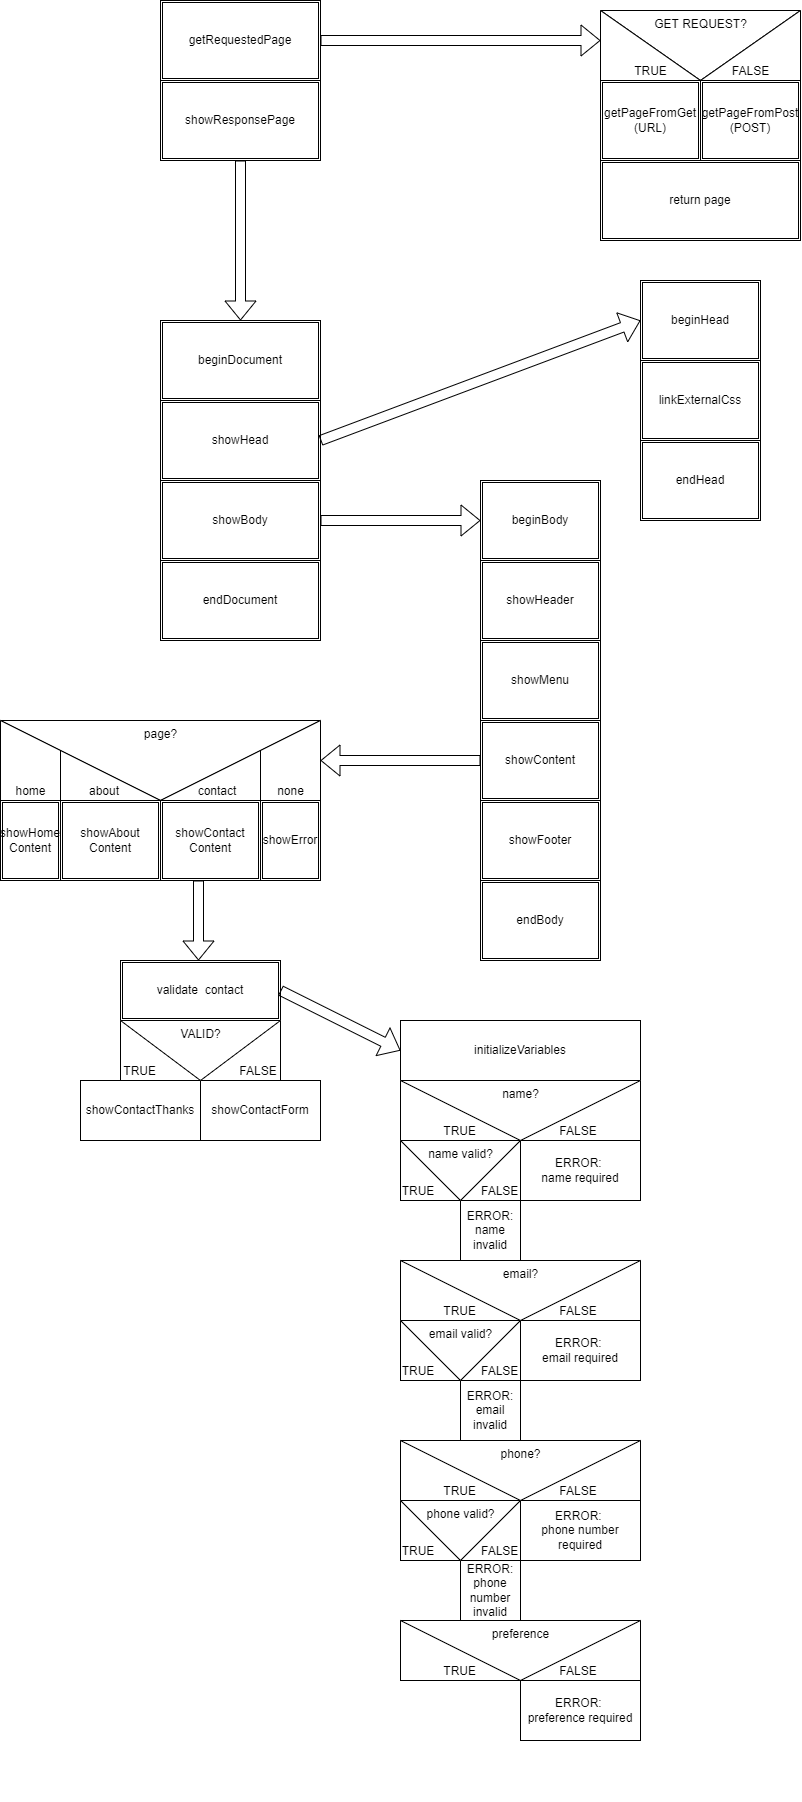

The diagram above was exported from draw.io. Its source (the exported page's mxGraphModel, read from the mxfile embedded in the PNG):
<mxGraphModel dx="1078" dy="1015" grid="1" gridSize="10" guides="1" tooltips="1" connect="1" arrows="1" fold="1" page="1" pageScale="1" pageWidth="850" pageHeight="1100" math="0" shadow="0">
  <root>
    <mxCell id="0" />
    <mxCell id="1" parent="0" />
    <mxCell id="2" value="getRequestedPage" style="shape=ext;double=1;rounded=0;whiteSpace=wrap;html=1;" parent="1" vertex="1">
      <mxGeometry x="160" y="80" width="160" height="80" as="geometry" />
    </mxCell>
    <mxCell id="3" value="showResponsePage" style="shape=ext;double=1;rounded=0;whiteSpace=wrap;html=1;" parent="1" vertex="1">
      <mxGeometry x="160" y="160" width="160" height="80" as="geometry" />
    </mxCell>
    <mxCell id="4" value="" style="shape=flexArrow;endArrow=classic;html=1;exitX=1;exitY=0.5;exitDx=0;exitDy=0;" parent="1" source="2" edge="1">
      <mxGeometry width="50" height="50" relative="1" as="geometry">
        <mxPoint x="320" y="150" as="sourcePoint" />
        <mxPoint x="600" y="120" as="targetPoint" />
      </mxGeometry>
    </mxCell>
    <mxCell id="23" value="GET REQUEST?" style="verticalLabelPosition=middle;verticalAlign=top;html=1;shape=mxgraph.basic.acute_triangle;dx=0.5;direction=west;labelPosition=center;align=center;" vertex="1" parent="1">
      <mxGeometry x="600" y="90" width="200" height="70" as="geometry" />
    </mxCell>
    <mxCell id="24" value="TRUE" style="verticalLabelPosition=middle;verticalAlign=bottom;html=1;shape=mxgraph.basic.orthogonal_triangle;labelPosition=center;align=center;" vertex="1" parent="1">
      <mxGeometry x="600" y="90" width="100" height="70" as="geometry" />
    </mxCell>
    <mxCell id="26" value="FALSE" style="verticalLabelPosition=middle;verticalAlign=bottom;html=1;shape=mxgraph.basic.orthogonal_triangle;direction=north;labelPosition=center;align=center;" vertex="1" parent="1">
      <mxGeometry x="700" y="90" width="100" height="70" as="geometry" />
    </mxCell>
    <mxCell id="27" value="getPageFromGet&lt;br&gt;(URL)" style="shape=ext;double=1;rounded=0;whiteSpace=wrap;html=1;" vertex="1" parent="1">
      <mxGeometry x="600" y="160" width="100" height="80" as="geometry" />
    </mxCell>
    <mxCell id="28" value="getPageFromPost&lt;br&gt;(POST)" style="shape=ext;double=1;rounded=0;whiteSpace=wrap;html=1;" vertex="1" parent="1">
      <mxGeometry x="700" y="160" width="100" height="80" as="geometry" />
    </mxCell>
    <mxCell id="29" value="return page" style="shape=ext;double=1;rounded=0;whiteSpace=wrap;html=1;" vertex="1" parent="1">
      <mxGeometry x="600" y="240" width="200" height="80" as="geometry" />
    </mxCell>
    <mxCell id="30" value="" style="shape=flexArrow;endArrow=classic;html=1;exitX=0.5;exitY=1;exitDx=0;exitDy=0;" edge="1" parent="1" source="3">
      <mxGeometry width="50" height="50" relative="1" as="geometry">
        <mxPoint x="330" y="130" as="sourcePoint" />
        <mxPoint x="240" y="400" as="targetPoint" />
        <Array as="points" />
      </mxGeometry>
    </mxCell>
    <mxCell id="31" value="beginDocument" style="shape=ext;double=1;rounded=0;whiteSpace=wrap;html=1;" vertex="1" parent="1">
      <mxGeometry x="160" y="400" width="160" height="80" as="geometry" />
    </mxCell>
    <mxCell id="32" value="showHead" style="shape=ext;double=1;rounded=0;whiteSpace=wrap;html=1;" vertex="1" parent="1">
      <mxGeometry x="160" y="480" width="160" height="80" as="geometry" />
    </mxCell>
    <mxCell id="33" value="showBody" style="shape=ext;double=1;rounded=0;whiteSpace=wrap;html=1;" vertex="1" parent="1">
      <mxGeometry x="160" y="560" width="160" height="80" as="geometry" />
    </mxCell>
    <mxCell id="34" value="endDocument" style="shape=ext;double=1;rounded=0;whiteSpace=wrap;html=1;" vertex="1" parent="1">
      <mxGeometry x="160" y="640" width="160" height="80" as="geometry" />
    </mxCell>
    <mxCell id="35" value="" style="shape=flexArrow;endArrow=classic;html=1;exitX=1;exitY=0.5;exitDx=0;exitDy=0;entryX=0;entryY=0.5;entryDx=0;entryDy=0;" edge="1" parent="1" source="32" target="36">
      <mxGeometry width="50" height="50" relative="1" as="geometry">
        <mxPoint x="250" y="250" as="sourcePoint" />
        <mxPoint x="480" y="400" as="targetPoint" />
        <Array as="points" />
      </mxGeometry>
    </mxCell>
    <mxCell id="36" value="beginHead" style="shape=ext;double=1;rounded=0;whiteSpace=wrap;html=1;" vertex="1" parent="1">
      <mxGeometry x="640" y="360" width="120" height="80" as="geometry" />
    </mxCell>
    <mxCell id="37" value="linkExternalCss" style="shape=ext;double=1;rounded=0;whiteSpace=wrap;html=1;" vertex="1" parent="1">
      <mxGeometry x="640" y="440" width="120" height="80" as="geometry" />
    </mxCell>
    <mxCell id="38" value="endHead" style="shape=ext;double=1;rounded=0;whiteSpace=wrap;html=1;" vertex="1" parent="1">
      <mxGeometry x="640" y="520" width="120" height="80" as="geometry" />
    </mxCell>
    <mxCell id="39" value="" style="shape=flexArrow;endArrow=classic;html=1;exitX=1;exitY=0.5;exitDx=0;exitDy=0;" edge="1" parent="1" source="33">
      <mxGeometry width="50" height="50" relative="1" as="geometry">
        <mxPoint x="330" y="530" as="sourcePoint" />
        <mxPoint x="480" y="600" as="targetPoint" />
        <Array as="points" />
      </mxGeometry>
    </mxCell>
    <mxCell id="40" value="beginBody" style="shape=ext;double=1;rounded=0;whiteSpace=wrap;html=1;" vertex="1" parent="1">
      <mxGeometry x="480" y="560" width="120" height="80" as="geometry" />
    </mxCell>
    <mxCell id="41" value="showHeader" style="shape=ext;double=1;rounded=0;whiteSpace=wrap;html=1;" vertex="1" parent="1">
      <mxGeometry x="480" y="640" width="120" height="80" as="geometry" />
    </mxCell>
    <mxCell id="42" value="showMenu" style="shape=ext;double=1;rounded=0;whiteSpace=wrap;html=1;" vertex="1" parent="1">
      <mxGeometry x="480" y="720" width="120" height="80" as="geometry" />
    </mxCell>
    <mxCell id="43" value="showContent" style="shape=ext;double=1;rounded=0;whiteSpace=wrap;html=1;" vertex="1" parent="1">
      <mxGeometry x="480" y="800" width="120" height="80" as="geometry" />
    </mxCell>
    <mxCell id="44" value="showFooter" style="shape=ext;double=1;rounded=0;whiteSpace=wrap;html=1;" vertex="1" parent="1">
      <mxGeometry x="480" y="880" width="120" height="80" as="geometry" />
    </mxCell>
    <mxCell id="45" value="endBody" style="shape=ext;double=1;rounded=0;whiteSpace=wrap;html=1;" vertex="1" parent="1">
      <mxGeometry x="480" y="960" width="120" height="80" as="geometry" />
    </mxCell>
    <mxCell id="46" value="" style="shape=flexArrow;endArrow=classic;html=1;exitX=0;exitY=0.5;exitDx=0;exitDy=0;" edge="1" parent="1" source="43" target="47">
      <mxGeometry width="50" height="50" relative="1" as="geometry">
        <mxPoint x="280" y="878.75" as="sourcePoint" />
        <mxPoint x="280" y="840" as="targetPoint" />
        <Array as="points" />
      </mxGeometry>
    </mxCell>
    <mxCell id="47" value="page?" style="verticalLabelPosition=middle;verticalAlign=top;html=1;shape=mxgraph.basic.acute_triangle;dx=0.5;direction=west;labelPosition=center;align=center;" vertex="1" parent="1">
      <mxGeometry y="800" width="320" height="80" as="geometry" />
    </mxCell>
    <mxCell id="48" value="home" style="verticalLabelPosition=middle;verticalAlign=bottom;html=1;shape=mxgraph.basic.orthogonal_triangle;labelPosition=center;align=center;spacingRight=100;" vertex="1" parent="1">
      <mxGeometry y="800" width="160" height="80" as="geometry" />
    </mxCell>
    <mxCell id="49" value="about" style="shape=partialRectangle;whiteSpace=wrap;html=1;right=0;top=0;bottom=0;fillColor=none;routingCenterX=-0.5;verticalAlign=bottom;labelPosition=center;verticalLabelPosition=middle;align=center;spacingLeft=-32;" vertex="1" parent="1">
      <mxGeometry x="60" y="830" width="120" height="50" as="geometry" />
    </mxCell>
    <mxCell id="51" value="none" style="verticalLabelPosition=middle;verticalAlign=bottom;html=1;shape=mxgraph.basic.orthogonal_triangle;direction=north;labelPosition=center;align=center;spacingRight=-100;" vertex="1" parent="1">
      <mxGeometry x="160" y="800" width="160" height="80" as="geometry" />
    </mxCell>
    <mxCell id="53" value="contact" style="shape=partialRectangle;whiteSpace=wrap;html=1;right=0;top=0;bottom=0;fillColor=none;routingCenterX=-0.5;verticalAlign=bottom;labelPosition=center;verticalLabelPosition=middle;align=center;spacingLeft=34;direction=west;" vertex="1" parent="1">
      <mxGeometry x="140" y="830" width="120" height="50" as="geometry" />
    </mxCell>
    <mxCell id="54" value="showHome&lt;br&gt;Content" style="shape=ext;double=1;rounded=0;whiteSpace=wrap;html=1;" vertex="1" parent="1">
      <mxGeometry y="880" width="60" height="80" as="geometry" />
    </mxCell>
    <mxCell id="55" value="showAbout&lt;br&gt;Content" style="shape=ext;double=1;rounded=0;whiteSpace=wrap;html=1;" vertex="1" parent="1">
      <mxGeometry x="60" y="880" width="100" height="80" as="geometry" />
    </mxCell>
    <mxCell id="56" value="showContact&lt;br&gt;Content" style="shape=ext;double=1;rounded=0;whiteSpace=wrap;html=1;" vertex="1" parent="1">
      <mxGeometry x="160" y="880" width="100" height="80" as="geometry" />
    </mxCell>
    <mxCell id="57" value="showError" style="shape=ext;double=1;rounded=0;whiteSpace=wrap;html=1;" vertex="1" parent="1">
      <mxGeometry x="260" y="880" width="60" height="80" as="geometry" />
    </mxCell>
    <mxCell id="58" value="" style="shape=flexArrow;endArrow=classic;html=1;" edge="1" parent="1">
      <mxGeometry width="50" height="50" relative="1" as="geometry">
        <mxPoint x="198" y="960" as="sourcePoint" />
        <mxPoint x="198" y="1040" as="targetPoint" />
      </mxGeometry>
    </mxCell>
    <mxCell id="59" value="validate&amp;nbsp; contact" style="shape=ext;double=1;rounded=0;whiteSpace=wrap;html=1;" vertex="1" parent="1">
      <mxGeometry x="120" y="1040" width="160" height="60" as="geometry" />
    </mxCell>
    <mxCell id="69" value="showContactThanks" style="rounded=0;whiteSpace=wrap;html=1;" vertex="1" parent="1">
      <mxGeometry x="80" y="1160" width="120" height="60" as="geometry" />
    </mxCell>
    <mxCell id="70" value="showContactForm" style="rounded=0;whiteSpace=wrap;html=1;" vertex="1" parent="1">
      <mxGeometry x="200" y="1160" width="120" height="60" as="geometry" />
    </mxCell>
    <mxCell id="71" value="" style="shape=flexArrow;endArrow=classic;html=1;exitX=1;exitY=0.5;exitDx=0;exitDy=0;" edge="1" parent="1" source="59">
      <mxGeometry width="50" height="50" relative="1" as="geometry">
        <mxPoint x="280" y="1090" as="sourcePoint" />
        <mxPoint x="400" y="1130" as="targetPoint" />
      </mxGeometry>
    </mxCell>
    <mxCell id="72" value="initializeVariables" style="rounded=0;whiteSpace=wrap;html=1;" vertex="1" parent="1">
      <mxGeometry x="400" y="1100" width="240" height="60" as="geometry" />
    </mxCell>
    <mxCell id="74" value="" style="group" vertex="1" connectable="0" parent="1">
      <mxGeometry x="120" y="1100" width="160" height="60" as="geometry" />
    </mxCell>
    <mxCell id="65" value="" style="edgeStyle=none;html=1;" edge="1" parent="74">
      <mxGeometry relative="1" as="geometry">
        <mxPoint x="80" y="20" as="sourcePoint" />
        <mxPoint x="80" y="20" as="targetPoint" />
      </mxGeometry>
    </mxCell>
    <mxCell id="64" value="" style="edgeStyle=none;html=1;" edge="1" parent="74">
      <mxGeometry relative="1" as="geometry">
        <mxPoint x="80" y="20" as="sourcePoint" />
        <mxPoint x="80" y="20" as="targetPoint" />
      </mxGeometry>
    </mxCell>
    <mxCell id="68" value="TRUE&amp;nbsp; &amp;nbsp; &amp;nbsp; &amp;nbsp; &amp;nbsp; &amp;nbsp; &amp;nbsp; &amp;nbsp; &amp;nbsp; &amp;nbsp; &amp;nbsp; &amp;nbsp; &amp;nbsp;FALSE" style="rounded=0;whiteSpace=wrap;html=1;verticalAlign=bottom;" vertex="1" parent="74">
      <mxGeometry width="160" height="60" as="geometry" />
    </mxCell>
    <mxCell id="66" value="VALID?" style="verticalLabelPosition=middle;verticalAlign=top;html=1;shape=mxgraph.basic.acute_triangle;dx=0.5;direction=west;labelPosition=center;align=center;" vertex="1" parent="74">
      <mxGeometry width="160" height="60" as="geometry" />
    </mxCell>
    <mxCell id="99" value="" style="group" vertex="1" connectable="0" parent="1">
      <mxGeometry x="400" y="1340" width="240" height="180" as="geometry" />
    </mxCell>
    <mxCell id="100" value="" style="group" vertex="1" connectable="0" parent="99">
      <mxGeometry width="240" height="60" as="geometry" />
    </mxCell>
    <mxCell id="101" value="" style="edgeStyle=none;html=1;" edge="1" parent="100">
      <mxGeometry relative="1" as="geometry">
        <mxPoint x="120" y="20" as="sourcePoint" />
        <mxPoint x="120" y="20" as="targetPoint" />
      </mxGeometry>
    </mxCell>
    <mxCell id="102" value="" style="edgeStyle=none;html=1;" edge="1" parent="100">
      <mxGeometry relative="1" as="geometry">
        <mxPoint x="120" y="20" as="sourcePoint" />
        <mxPoint x="120" y="20" as="targetPoint" />
      </mxGeometry>
    </mxCell>
    <mxCell id="103" value="TRUE&amp;nbsp; &amp;nbsp; &amp;nbsp; &amp;nbsp; &amp;nbsp; &amp;nbsp; &amp;nbsp; &amp;nbsp; &amp;nbsp; &amp;nbsp; &amp;nbsp; &amp;nbsp; &amp;nbsp;FALSE" style="rounded=0;whiteSpace=wrap;html=1;verticalAlign=bottom;" vertex="1" parent="100">
      <mxGeometry width="240" height="60" as="geometry" />
    </mxCell>
    <mxCell id="104" value="email?" style="verticalLabelPosition=middle;verticalAlign=top;html=1;shape=mxgraph.basic.acute_triangle;dx=0.5;direction=west;labelPosition=center;align=center;" vertex="1" parent="100">
      <mxGeometry width="240" height="60" as="geometry" />
    </mxCell>
    <mxCell id="105" value="ERROR:&amp;nbsp;&lt;br&gt;email required" style="rounded=0;whiteSpace=wrap;html=1;" vertex="1" parent="99">
      <mxGeometry x="120" y="60" width="120" height="60" as="geometry" />
    </mxCell>
    <mxCell id="106" value="ERROR: email invalid" style="rounded=0;whiteSpace=wrap;html=1;" vertex="1" parent="99">
      <mxGeometry x="60" y="120" width="60" height="60" as="geometry" />
    </mxCell>
    <mxCell id="107" value="" style="group" vertex="1" connectable="0" parent="99">
      <mxGeometry y="60" width="120" height="60" as="geometry" />
    </mxCell>
    <mxCell id="108" value="TRUE&amp;nbsp; &amp;nbsp; &amp;nbsp; &amp;nbsp; &amp;nbsp; &amp;nbsp; &amp;nbsp; FALSE" style="rounded=0;whiteSpace=wrap;html=1;verticalAlign=bottom;" vertex="1" parent="107">
      <mxGeometry width="120" height="60" as="geometry" />
    </mxCell>
    <mxCell id="109" value="email valid?" style="verticalLabelPosition=middle;verticalAlign=top;html=1;shape=mxgraph.basic.acute_triangle;dx=0.5;direction=west;labelPosition=center;align=center;" vertex="1" parent="107">
      <mxGeometry width="120" height="60" as="geometry" />
    </mxCell>
    <mxCell id="98" value="" style="group" vertex="1" connectable="0" parent="1">
      <mxGeometry x="400" y="1160" width="240" height="180" as="geometry" />
    </mxCell>
    <mxCell id="75" value="" style="group" vertex="1" connectable="0" parent="98">
      <mxGeometry width="240" height="60" as="geometry" />
    </mxCell>
    <mxCell id="76" value="" style="edgeStyle=none;html=1;" edge="1" parent="75">
      <mxGeometry relative="1" as="geometry">
        <mxPoint x="120" y="20" as="sourcePoint" />
        <mxPoint x="120" y="20" as="targetPoint" />
      </mxGeometry>
    </mxCell>
    <mxCell id="77" value="" style="edgeStyle=none;html=1;" edge="1" parent="75">
      <mxGeometry relative="1" as="geometry">
        <mxPoint x="120" y="20" as="sourcePoint" />
        <mxPoint x="120" y="20" as="targetPoint" />
      </mxGeometry>
    </mxCell>
    <mxCell id="78" value="TRUE&amp;nbsp; &amp;nbsp; &amp;nbsp; &amp;nbsp; &amp;nbsp; &amp;nbsp; &amp;nbsp; &amp;nbsp; &amp;nbsp; &amp;nbsp; &amp;nbsp; &amp;nbsp; &amp;nbsp;FALSE" style="rounded=0;whiteSpace=wrap;html=1;verticalAlign=bottom;" vertex="1" parent="75">
      <mxGeometry width="240" height="60" as="geometry" />
    </mxCell>
    <mxCell id="79" value="name?" style="verticalLabelPosition=middle;verticalAlign=top;html=1;shape=mxgraph.basic.acute_triangle;dx=0.5;direction=west;labelPosition=center;align=center;" vertex="1" parent="75">
      <mxGeometry width="240" height="60" as="geometry" />
    </mxCell>
    <mxCell id="87" value="ERROR:&amp;nbsp;&lt;br&gt;name required" style="rounded=0;whiteSpace=wrap;html=1;" vertex="1" parent="98">
      <mxGeometry x="120" y="60" width="120" height="60" as="geometry" />
    </mxCell>
    <mxCell id="91" value="ERROR: name invalid" style="rounded=0;whiteSpace=wrap;html=1;" vertex="1" parent="98">
      <mxGeometry x="60" y="120" width="60" height="60" as="geometry" />
    </mxCell>
    <mxCell id="93" value="" style="group" vertex="1" connectable="0" parent="98">
      <mxGeometry y="60" width="240" height="120" as="geometry" />
    </mxCell>
    <mxCell id="80" value="TRUE&amp;nbsp; &amp;nbsp; &amp;nbsp; &amp;nbsp; &amp;nbsp; &amp;nbsp; &amp;nbsp; FALSE" style="rounded=0;whiteSpace=wrap;html=1;verticalAlign=bottom;" vertex="1" parent="93">
      <mxGeometry width="120" height="60" as="geometry" />
    </mxCell>
    <mxCell id="81" value="name valid?" style="verticalLabelPosition=middle;verticalAlign=top;html=1;shape=mxgraph.basic.acute_triangle;dx=0.5;direction=west;labelPosition=center;align=center;" vertex="1" parent="93">
      <mxGeometry width="120" height="60" as="geometry" />
    </mxCell>
    <mxCell id="110" value="" style="group" vertex="1" connectable="0" parent="1">
      <mxGeometry x="400" y="1520" width="240" height="180" as="geometry" />
    </mxCell>
    <mxCell id="111" value="" style="group" vertex="1" connectable="0" parent="110">
      <mxGeometry width="240" height="60" as="geometry" />
    </mxCell>
    <mxCell id="112" value="" style="edgeStyle=none;html=1;" edge="1" parent="111">
      <mxGeometry relative="1" as="geometry">
        <mxPoint x="120" y="20" as="sourcePoint" />
        <mxPoint x="120" y="20" as="targetPoint" />
      </mxGeometry>
    </mxCell>
    <mxCell id="113" value="" style="edgeStyle=none;html=1;" edge="1" parent="111">
      <mxGeometry relative="1" as="geometry">
        <mxPoint x="120" y="20" as="sourcePoint" />
        <mxPoint x="120" y="20" as="targetPoint" />
      </mxGeometry>
    </mxCell>
    <mxCell id="114" value="TRUE&amp;nbsp; &amp;nbsp; &amp;nbsp; &amp;nbsp; &amp;nbsp; &amp;nbsp; &amp;nbsp; &amp;nbsp; &amp;nbsp; &amp;nbsp; &amp;nbsp; &amp;nbsp; &amp;nbsp;FALSE" style="rounded=0;whiteSpace=wrap;html=1;verticalAlign=bottom;" vertex="1" parent="111">
      <mxGeometry width="240" height="60" as="geometry" />
    </mxCell>
    <mxCell id="115" value="phone?" style="verticalLabelPosition=middle;verticalAlign=top;html=1;shape=mxgraph.basic.acute_triangle;dx=0.5;direction=west;labelPosition=center;align=center;" vertex="1" parent="111">
      <mxGeometry width="240" height="60" as="geometry" />
    </mxCell>
    <mxCell id="116" value="ERROR:&amp;nbsp;&lt;br&gt;phone number required" style="rounded=0;whiteSpace=wrap;html=1;" vertex="1" parent="110">
      <mxGeometry x="120" y="60" width="120" height="60" as="geometry" />
    </mxCell>
    <mxCell id="117" value="ERROR: phone number invalid" style="rounded=0;whiteSpace=wrap;html=1;" vertex="1" parent="110">
      <mxGeometry x="60" y="120" width="60" height="60" as="geometry" />
    </mxCell>
    <mxCell id="118" value="" style="group" vertex="1" connectable="0" parent="110">
      <mxGeometry y="60" width="120" height="60" as="geometry" />
    </mxCell>
    <mxCell id="119" value="TRUE&amp;nbsp; &amp;nbsp; &amp;nbsp; &amp;nbsp; &amp;nbsp; &amp;nbsp; &amp;nbsp; FALSE" style="rounded=0;whiteSpace=wrap;html=1;verticalAlign=bottom;" vertex="1" parent="118">
      <mxGeometry width="120" height="60" as="geometry" />
    </mxCell>
    <mxCell id="120" value="phone valid?" style="verticalLabelPosition=middle;verticalAlign=top;html=1;shape=mxgraph.basic.acute_triangle;dx=0.5;direction=west;labelPosition=center;align=center;" vertex="1" parent="118">
      <mxGeometry width="120" height="60" as="geometry" />
    </mxCell>
    <mxCell id="121" value="" style="group" vertex="1" connectable="0" parent="1">
      <mxGeometry x="400" y="1700" width="240" height="180" as="geometry" />
    </mxCell>
    <mxCell id="122" value="" style="group" vertex="1" connectable="0" parent="121">
      <mxGeometry width="240" height="60" as="geometry" />
    </mxCell>
    <mxCell id="123" value="" style="edgeStyle=none;html=1;" edge="1" parent="122">
      <mxGeometry relative="1" as="geometry">
        <mxPoint x="120" y="20" as="sourcePoint" />
        <mxPoint x="120" y="20" as="targetPoint" />
      </mxGeometry>
    </mxCell>
    <mxCell id="124" value="" style="edgeStyle=none;html=1;" edge="1" parent="122">
      <mxGeometry relative="1" as="geometry">
        <mxPoint x="120" y="20" as="sourcePoint" />
        <mxPoint x="120" y="20" as="targetPoint" />
      </mxGeometry>
    </mxCell>
    <mxCell id="125" value="TRUE&amp;nbsp; &amp;nbsp; &amp;nbsp; &amp;nbsp; &amp;nbsp; &amp;nbsp; &amp;nbsp; &amp;nbsp; &amp;nbsp; &amp;nbsp; &amp;nbsp; &amp;nbsp; &amp;nbsp;FALSE" style="rounded=0;whiteSpace=wrap;html=1;verticalAlign=bottom;" vertex="1" parent="122">
      <mxGeometry width="240" height="60" as="geometry" />
    </mxCell>
    <mxCell id="126" value="preference" style="verticalLabelPosition=middle;verticalAlign=top;html=1;shape=mxgraph.basic.acute_triangle;dx=0.5;direction=west;labelPosition=center;align=center;" vertex="1" parent="122">
      <mxGeometry width="240" height="60" as="geometry" />
    </mxCell>
    <mxCell id="127" value="ERROR:&amp;nbsp;&lt;br&gt;preference required" style="rounded=0;whiteSpace=wrap;html=1;" vertex="1" parent="121">
      <mxGeometry x="120" y="60" width="120" height="60" as="geometry" />
    </mxCell>
  </root>
</mxGraphModel>